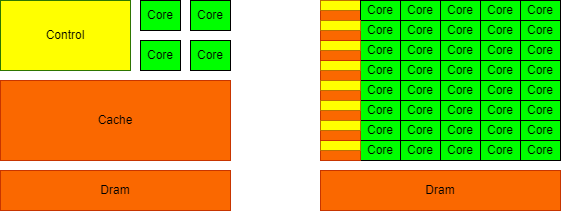

The diagram above was exported from draw.io. Its source (the exported page's mxGraphModel, read from the mxfile embedded in the PNG):
<mxGraphModel dx="683" dy="355" grid="1" gridSize="10" guides="1" tooltips="1" connect="1" arrows="1" fold="1" page="1" pageScale="1" pageWidth="850" pageHeight="1100" math="0" shadow="0">
  <root>
    <mxCell id="0" />
    <mxCell id="1" parent="0" />
    <mxCell id="uZZYXEsz2Vib_BsYIQ2_-1" value="Cache" style="rounded=0;whiteSpace=wrap;html=1;fillColor=#fa6800;fontColor=#000000;strokeColor=#C73500;" vertex="1" parent="1">
      <mxGeometry x="120" y="330" width="230" height="80" as="geometry" />
    </mxCell>
    <mxCell id="uZZYXEsz2Vib_BsYIQ2_-2" value="Dram" style="rounded=0;whiteSpace=wrap;html=1;fillColor=#fa6800;fontColor=#000000;strokeColor=#C73500;" vertex="1" parent="1">
      <mxGeometry x="120" y="420" width="230" height="40" as="geometry" />
    </mxCell>
    <mxCell id="uZZYXEsz2Vib_BsYIQ2_-3" value="&lt;p&gt;&lt;font color=&quot;#000000&quot;&gt;Control&lt;/font&gt;&lt;/p&gt;" style="rounded=0;whiteSpace=wrap;html=1;fillColor=#FFFF00;strokeColor=#2D7600;fontColor=#ffffff;" vertex="1" parent="1">
      <mxGeometry x="120" y="250" width="130" height="70" as="geometry" />
    </mxCell>
    <mxCell id="uZZYXEsz2Vib_BsYIQ2_-4" value="Core" style="rounded=0;whiteSpace=wrap;html=1;fillColor=#00FF00;" vertex="1" parent="1">
      <mxGeometry x="260" y="250" width="40" height="30" as="geometry" />
    </mxCell>
    <mxCell id="uZZYXEsz2Vib_BsYIQ2_-9" value="Core" style="rounded=0;whiteSpace=wrap;html=1;fillColor=#00FF00;" vertex="1" parent="1">
      <mxGeometry x="310" y="250" width="40" height="30" as="geometry" />
    </mxCell>
    <mxCell id="uZZYXEsz2Vib_BsYIQ2_-10" value="Core" style="rounded=0;whiteSpace=wrap;html=1;fillColor=#00FF00;" vertex="1" parent="1">
      <mxGeometry x="310" y="290" width="40" height="30" as="geometry" />
    </mxCell>
    <mxCell id="uZZYXEsz2Vib_BsYIQ2_-12" value="Core" style="rounded=0;whiteSpace=wrap;html=1;fillColor=#00FF00;" vertex="1" parent="1">
      <mxGeometry x="260" y="290" width="40" height="30" as="geometry" />
    </mxCell>
    <mxCell id="uZZYXEsz2Vib_BsYIQ2_-13" value="Dram" style="rounded=0;whiteSpace=wrap;html=1;fillColor=#fa6800;fontColor=#000000;strokeColor=#C73500;" vertex="1" parent="1">
      <mxGeometry x="440" y="420" width="240" height="40" as="geometry" />
    </mxCell>
    <mxCell id="uZZYXEsz2Vib_BsYIQ2_-14" value="Core" style="rounded=0;whiteSpace=wrap;html=1;fillColor=#00FF00;" vertex="1" parent="1">
      <mxGeometry x="480" y="390" width="40" height="20" as="geometry" />
    </mxCell>
    <mxCell id="uZZYXEsz2Vib_BsYIQ2_-27" value="Core" style="rounded=0;whiteSpace=wrap;html=1;fillColor=#00FF00;" vertex="1" parent="1">
      <mxGeometry x="480" y="370" width="40" height="20" as="geometry" />
    </mxCell>
    <mxCell id="uZZYXEsz2Vib_BsYIQ2_-28" value="Core" style="rounded=0;whiteSpace=wrap;html=1;fillColor=#00FF00;" vertex="1" parent="1">
      <mxGeometry x="480" y="350" width="40" height="20" as="geometry" />
    </mxCell>
    <mxCell id="uZZYXEsz2Vib_BsYIQ2_-29" value="Core" style="rounded=0;whiteSpace=wrap;html=1;fillColor=#00FF00;" vertex="1" parent="1">
      <mxGeometry x="480" y="330" width="40" height="20" as="geometry" />
    </mxCell>
    <mxCell id="uZZYXEsz2Vib_BsYIQ2_-30" value="Core" style="rounded=0;whiteSpace=wrap;html=1;fillColor=#00FF00;" vertex="1" parent="1">
      <mxGeometry x="480" y="310" width="40" height="20" as="geometry" />
    </mxCell>
    <mxCell id="uZZYXEsz2Vib_BsYIQ2_-31" value="Core" style="rounded=0;whiteSpace=wrap;html=1;fillColor=#00FF00;" vertex="1" parent="1">
      <mxGeometry x="480" y="290" width="40" height="20" as="geometry" />
    </mxCell>
    <mxCell id="uZZYXEsz2Vib_BsYIQ2_-32" value="Core" style="rounded=0;whiteSpace=wrap;html=1;fillColor=#00FF00;" vertex="1" parent="1">
      <mxGeometry x="520" y="390" width="40" height="20" as="geometry" />
    </mxCell>
    <mxCell id="uZZYXEsz2Vib_BsYIQ2_-33" value="Core" style="rounded=0;whiteSpace=wrap;html=1;fillColor=#00FF00;" vertex="1" parent="1">
      <mxGeometry x="520" y="370" width="40" height="20" as="geometry" />
    </mxCell>
    <mxCell id="uZZYXEsz2Vib_BsYIQ2_-34" value="Core" style="rounded=0;whiteSpace=wrap;html=1;fillColor=#00FF00;" vertex="1" parent="1">
      <mxGeometry x="520" y="350" width="40" height="20" as="geometry" />
    </mxCell>
    <mxCell id="uZZYXEsz2Vib_BsYIQ2_-35" value="Core" style="rounded=0;whiteSpace=wrap;html=1;fillColor=#00FF00;" vertex="1" parent="1">
      <mxGeometry x="520" y="330" width="40" height="20" as="geometry" />
    </mxCell>
    <mxCell id="uZZYXEsz2Vib_BsYIQ2_-36" value="Core" style="rounded=0;whiteSpace=wrap;html=1;fillColor=#00FF00;" vertex="1" parent="1">
      <mxGeometry x="520" y="310" width="40" height="20" as="geometry" />
    </mxCell>
    <mxCell id="uZZYXEsz2Vib_BsYIQ2_-37" value="Core" style="rounded=0;whiteSpace=wrap;html=1;fillColor=#00FF00;" vertex="1" parent="1">
      <mxGeometry x="520" y="290" width="40" height="20" as="geometry" />
    </mxCell>
    <mxCell id="uZZYXEsz2Vib_BsYIQ2_-38" value="Core" style="rounded=0;whiteSpace=wrap;html=1;fillColor=#00FF00;" vertex="1" parent="1">
      <mxGeometry x="560" y="390" width="40" height="20" as="geometry" />
    </mxCell>
    <mxCell id="uZZYXEsz2Vib_BsYIQ2_-39" value="Core" style="rounded=0;whiteSpace=wrap;html=1;fillColor=#00FF00;" vertex="1" parent="1">
      <mxGeometry x="560" y="370" width="40" height="20" as="geometry" />
    </mxCell>
    <mxCell id="uZZYXEsz2Vib_BsYIQ2_-40" value="Core" style="rounded=0;whiteSpace=wrap;html=1;fillColor=#00FF00;" vertex="1" parent="1">
      <mxGeometry x="560" y="350" width="40" height="20" as="geometry" />
    </mxCell>
    <mxCell id="uZZYXEsz2Vib_BsYIQ2_-41" value="Core" style="rounded=0;whiteSpace=wrap;html=1;fillColor=#00FF00;" vertex="1" parent="1">
      <mxGeometry x="560" y="330" width="40" height="20" as="geometry" />
    </mxCell>
    <mxCell id="uZZYXEsz2Vib_BsYIQ2_-42" value="Core" style="rounded=0;whiteSpace=wrap;html=1;fillColor=#00FF00;" vertex="1" parent="1">
      <mxGeometry x="560" y="310" width="40" height="20" as="geometry" />
    </mxCell>
    <mxCell id="uZZYXEsz2Vib_BsYIQ2_-43" value="Core" style="rounded=0;whiteSpace=wrap;html=1;fillColor=#00FF00;" vertex="1" parent="1">
      <mxGeometry x="560" y="290" width="40" height="20" as="geometry" />
    </mxCell>
    <mxCell id="uZZYXEsz2Vib_BsYIQ2_-44" value="Core" style="rounded=0;whiteSpace=wrap;html=1;fillColor=#00FF00;" vertex="1" parent="1">
      <mxGeometry x="600" y="390" width="40" height="20" as="geometry" />
    </mxCell>
    <mxCell id="uZZYXEsz2Vib_BsYIQ2_-45" value="Core" style="rounded=0;whiteSpace=wrap;html=1;fillColor=#00FF00;" vertex="1" parent="1">
      <mxGeometry x="600" y="370" width="40" height="20" as="geometry" />
    </mxCell>
    <mxCell id="uZZYXEsz2Vib_BsYIQ2_-46" value="Core" style="rounded=0;whiteSpace=wrap;html=1;fillColor=#00FF00;" vertex="1" parent="1">
      <mxGeometry x="600" y="350" width="40" height="20" as="geometry" />
    </mxCell>
    <mxCell id="uZZYXEsz2Vib_BsYIQ2_-47" value="Core" style="rounded=0;whiteSpace=wrap;html=1;fillColor=#00FF00;" vertex="1" parent="1">
      <mxGeometry x="600" y="330" width="40" height="20" as="geometry" />
    </mxCell>
    <mxCell id="uZZYXEsz2Vib_BsYIQ2_-48" value="Core" style="rounded=0;whiteSpace=wrap;html=1;fillColor=#00FF00;" vertex="1" parent="1">
      <mxGeometry x="600" y="310" width="40" height="20" as="geometry" />
    </mxCell>
    <mxCell id="uZZYXEsz2Vib_BsYIQ2_-49" value="Core" style="rounded=0;whiteSpace=wrap;html=1;fillColor=#00FF00;" vertex="1" parent="1">
      <mxGeometry x="600" y="290" width="40" height="20" as="geometry" />
    </mxCell>
    <mxCell id="uZZYXEsz2Vib_BsYIQ2_-50" value="Core" style="rounded=0;whiteSpace=wrap;html=1;fillColor=#00FF00;" vertex="1" parent="1">
      <mxGeometry x="640" y="390" width="40" height="20" as="geometry" />
    </mxCell>
    <mxCell id="uZZYXEsz2Vib_BsYIQ2_-51" value="Core" style="rounded=0;whiteSpace=wrap;html=1;fillColor=#00FF00;" vertex="1" parent="1">
      <mxGeometry x="640" y="370" width="40" height="20" as="geometry" />
    </mxCell>
    <mxCell id="uZZYXEsz2Vib_BsYIQ2_-52" value="Core" style="rounded=0;whiteSpace=wrap;html=1;fillColor=#00FF00;" vertex="1" parent="1">
      <mxGeometry x="640" y="350" width="40" height="20" as="geometry" />
    </mxCell>
    <mxCell id="uZZYXEsz2Vib_BsYIQ2_-53" value="Core" style="rounded=0;whiteSpace=wrap;html=1;fillColor=#00FF00;" vertex="1" parent="1">
      <mxGeometry x="640" y="330" width="40" height="20" as="geometry" />
    </mxCell>
    <mxCell id="uZZYXEsz2Vib_BsYIQ2_-54" value="Core" style="rounded=0;whiteSpace=wrap;html=1;fillColor=#00FF00;" vertex="1" parent="1">
      <mxGeometry x="640" y="310" width="40" height="20" as="geometry" />
    </mxCell>
    <mxCell id="uZZYXEsz2Vib_BsYIQ2_-55" value="Core" style="rounded=0;whiteSpace=wrap;html=1;fillColor=#00FF00;" vertex="1" parent="1">
      <mxGeometry x="640" y="290" width="40" height="20" as="geometry" />
    </mxCell>
    <mxCell id="uZZYXEsz2Vib_BsYIQ2_-59" value="Core" style="rounded=0;whiteSpace=wrap;html=1;fillColor=#00FF00;" vertex="1" parent="1">
      <mxGeometry x="480" y="270" width="40" height="20" as="geometry" />
    </mxCell>
    <mxCell id="uZZYXEsz2Vib_BsYIQ2_-60" value="Core" style="rounded=0;whiteSpace=wrap;html=1;fillColor=#00FF00;" vertex="1" parent="1">
      <mxGeometry x="520" y="270" width="40" height="20" as="geometry" />
    </mxCell>
    <mxCell id="uZZYXEsz2Vib_BsYIQ2_-61" value="Core" style="rounded=0;whiteSpace=wrap;html=1;fillColor=#00FF00;" vertex="1" parent="1">
      <mxGeometry x="560" y="270" width="40" height="20" as="geometry" />
    </mxCell>
    <mxCell id="uZZYXEsz2Vib_BsYIQ2_-62" value="Core" style="rounded=0;whiteSpace=wrap;html=1;fillColor=#00FF00;" vertex="1" parent="1">
      <mxGeometry x="600" y="270" width="40" height="20" as="geometry" />
    </mxCell>
    <mxCell id="uZZYXEsz2Vib_BsYIQ2_-63" value="Core" style="rounded=0;whiteSpace=wrap;html=1;fillColor=#00FF00;" vertex="1" parent="1">
      <mxGeometry x="640" y="270" width="40" height="20" as="geometry" />
    </mxCell>
    <mxCell id="uZZYXEsz2Vib_BsYIQ2_-64" value="" style="rounded=0;whiteSpace=wrap;html=1;fillColor=#fa6800;fontColor=#000000;strokeColor=#C73500;" vertex="1" parent="1">
      <mxGeometry x="440" y="260" width="40" height="10" as="geometry" />
    </mxCell>
    <mxCell id="uZZYXEsz2Vib_BsYIQ2_-65" value="" style="rounded=0;whiteSpace=wrap;html=1;fillColor=#ffff00;fontColor=#000000;strokeColor=#BD7000;" vertex="1" parent="1">
      <mxGeometry x="440" y="250" width="40" height="10" as="geometry" />
    </mxCell>
    <mxCell id="uZZYXEsz2Vib_BsYIQ2_-66" value="Core" style="rounded=0;whiteSpace=wrap;html=1;fillColor=#00FF00;" vertex="1" parent="1">
      <mxGeometry x="480" y="250" width="40" height="20" as="geometry" />
    </mxCell>
    <mxCell id="uZZYXEsz2Vib_BsYIQ2_-67" value="Core" style="rounded=0;whiteSpace=wrap;html=1;fillColor=#00FF00;" vertex="1" parent="1">
      <mxGeometry x="520" y="250" width="40" height="20" as="geometry" />
    </mxCell>
    <mxCell id="uZZYXEsz2Vib_BsYIQ2_-68" value="Core" style="rounded=0;whiteSpace=wrap;html=1;fillColor=#00FF00;" vertex="1" parent="1">
      <mxGeometry x="560" y="250" width="40" height="20" as="geometry" />
    </mxCell>
    <mxCell id="uZZYXEsz2Vib_BsYIQ2_-69" value="Core" style="rounded=0;whiteSpace=wrap;html=1;fillColor=#00FF00;" vertex="1" parent="1">
      <mxGeometry x="600" y="250" width="40" height="20" as="geometry" />
    </mxCell>
    <mxCell id="uZZYXEsz2Vib_BsYIQ2_-70" value="Core" style="rounded=0;whiteSpace=wrap;html=1;fillColor=#00FF00;" vertex="1" parent="1">
      <mxGeometry x="640" y="250" width="40" height="20" as="geometry" />
    </mxCell>
    <mxCell id="uZZYXEsz2Vib_BsYIQ2_-72" value="" style="rounded=0;whiteSpace=wrap;html=1;fillColor=#fa6800;fontColor=#000000;strokeColor=#C73500;" vertex="1" parent="1">
      <mxGeometry x="440" y="400" width="40" height="10" as="geometry" />
    </mxCell>
    <mxCell id="uZZYXEsz2Vib_BsYIQ2_-73" value="" style="rounded=0;whiteSpace=wrap;html=1;fillColor=#ffff00;fontColor=#000000;strokeColor=#BD7000;" vertex="1" parent="1">
      <mxGeometry x="440" y="390" width="40" height="10" as="geometry" />
    </mxCell>
    <mxCell id="uZZYXEsz2Vib_BsYIQ2_-88" value="" style="rounded=0;whiteSpace=wrap;html=1;fillColor=#fa6800;fontColor=#000000;strokeColor=#C73500;" vertex="1" parent="1">
      <mxGeometry x="440" y="320" width="40" height="10" as="geometry" />
    </mxCell>
    <mxCell id="uZZYXEsz2Vib_BsYIQ2_-89" value="" style="rounded=0;whiteSpace=wrap;html=1;fillColor=#ffff00;fontColor=#000000;strokeColor=#BD7000;" vertex="1" parent="1">
      <mxGeometry x="440" y="310" width="40" height="10" as="geometry" />
    </mxCell>
    <mxCell id="uZZYXEsz2Vib_BsYIQ2_-90" value="" style="rounded=0;whiteSpace=wrap;html=1;fillColor=#fa6800;fontColor=#000000;strokeColor=#C73500;" vertex="1" parent="1">
      <mxGeometry x="440" y="300" width="40" height="10" as="geometry" />
    </mxCell>
    <mxCell id="uZZYXEsz2Vib_BsYIQ2_-91" value="" style="rounded=0;whiteSpace=wrap;html=1;fillColor=#ffff00;fontColor=#000000;strokeColor=#BD7000;" vertex="1" parent="1">
      <mxGeometry x="440" y="290" width="40" height="10" as="geometry" />
    </mxCell>
    <mxCell id="uZZYXEsz2Vib_BsYIQ2_-92" value="" style="rounded=0;whiteSpace=wrap;html=1;fillColor=#fa6800;fontColor=#000000;strokeColor=#C73500;" vertex="1" parent="1">
      <mxGeometry x="440" y="280" width="40" height="10" as="geometry" />
    </mxCell>
    <mxCell id="uZZYXEsz2Vib_BsYIQ2_-93" value="" style="rounded=0;whiteSpace=wrap;html=1;fillColor=#ffff00;fontColor=#000000;strokeColor=#BD7000;" vertex="1" parent="1">
      <mxGeometry x="440" y="270" width="40" height="10" as="geometry" />
    </mxCell>
    <mxCell id="uZZYXEsz2Vib_BsYIQ2_-95" value="" style="rounded=0;whiteSpace=wrap;html=1;fillColor=#fa6800;fontColor=#000000;strokeColor=#C73500;" vertex="1" parent="1">
      <mxGeometry x="440" y="340" width="40" height="10" as="geometry" />
    </mxCell>
    <mxCell id="uZZYXEsz2Vib_BsYIQ2_-96" value="" style="rounded=0;whiteSpace=wrap;html=1;fillColor=#ffff00;fontColor=#000000;strokeColor=#BD7000;" vertex="1" parent="1">
      <mxGeometry x="440" y="330" width="40" height="10" as="geometry" />
    </mxCell>
    <mxCell id="uZZYXEsz2Vib_BsYIQ2_-97" value="" style="rounded=0;whiteSpace=wrap;html=1;fillColor=#fa6800;fontColor=#000000;strokeColor=#C73500;" vertex="1" parent="1">
      <mxGeometry x="440" y="360" width="40" height="10" as="geometry" />
    </mxCell>
    <mxCell id="uZZYXEsz2Vib_BsYIQ2_-98" value="" style="rounded=0;whiteSpace=wrap;html=1;fillColor=#ffff00;fontColor=#000000;strokeColor=#BD7000;" vertex="1" parent="1">
      <mxGeometry x="440" y="350" width="40" height="10" as="geometry" />
    </mxCell>
    <mxCell id="uZZYXEsz2Vib_BsYIQ2_-99" value="" style="rounded=0;whiteSpace=wrap;html=1;fillColor=#fa6800;fontColor=#000000;strokeColor=#C73500;" vertex="1" parent="1">
      <mxGeometry x="440" y="380" width="40" height="10" as="geometry" />
    </mxCell>
    <mxCell id="uZZYXEsz2Vib_BsYIQ2_-100" value="" style="rounded=0;whiteSpace=wrap;html=1;fillColor=#ffff00;fontColor=#000000;strokeColor=#BD7000;" vertex="1" parent="1">
      <mxGeometry x="440" y="370" width="40" height="10" as="geometry" />
    </mxCell>
  </root>
</mxGraphModel>